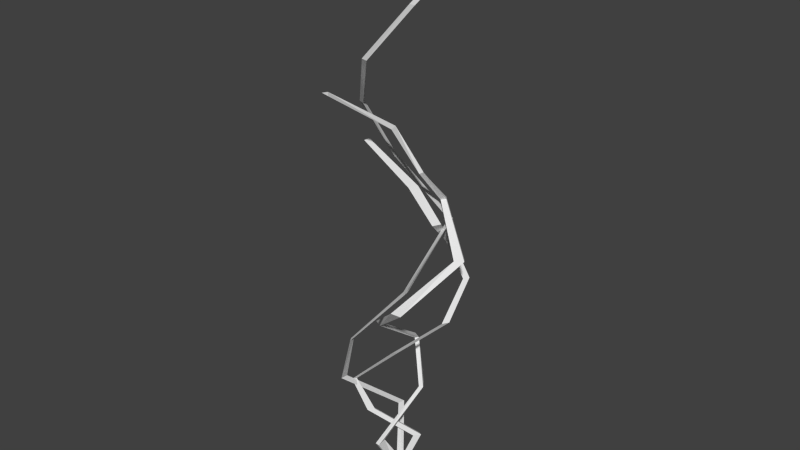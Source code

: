 # Source: DecorativeVine1.blend  (saved by Blender 2.74.0; exported with 4.5.12 LTS)
import bpy
from mathutils import Matrix  # noqa: F401  (used for matrix-valued properties, if any)

bpy.ops.wm.read_factory_settings(use_empty=True)
scene = bpy.context.scene
scene.name = 'Scene'

# ---- collections
col_collection_1 = bpy.data.collections.new('Collection 1'); scene.collection.children.link(col_collection_1)

# ---- materials (node trees are filled in below, after node groups)
mat_material = bpy.data.materials.new('Material')
mat_material.alpha_threshold = 0.0
mat_material.use_transparent_shadow = False
mat_material.roughness = 0.5
mat_material.line_color = (0.0, 0.0, 0.0, 1.0)

# ---- material node trees

# ---- world
world_world = bpy.data.worlds.new('World'); scene.world = world_world
world_world.color = (0.05088, 0.05088, 0.05088)
world_world.use_sun_shadow = False
world_world.sun_shadow_jitter_overblur = 0.0
world_world.cycles.sampling_method = 'MANUAL'
world_world.cycles.sample_map_resolution = 256

# ---- meshes
me_cube_004 = bpy.data.meshes.new('Cube.004')
me_cube_004.from_pydata([(-0.03302, 0.05684, -0.003499), (0.04006, 0.0487, 0.002928), (-0.00704, -0.1055, 0.0005711), (-0.03302, 0.05684, -0.003499), (0.04006, 0.0487, 0.002928), (-0.00704, -0.1055, 0.0005711), (-0.03302, 0.05684, -0.003499), (0.04006, 0.0487, 0.002928), (-0.00704, -0.1055, 0.0005711), (-0.4034, 0.6375, 0.9653), (-0.3379, 0.6302, 0.9711), (-0.3801, 0.4919, 0.9689), (-0.9793, -0.5998, 1.932), (-0.9127, -0.6072, 1.938), (-0.9556, -0.7477, 1.936), (-0.8019, -1.022, 2.95), (-0.7524, -1.027, 2.955), (-0.7843, -1.132, 2.953), (-0.09768, -0.9454, 3.922), (-0.02593, -0.9534, 3.928), (-0.07217, -1.105, 3.926), (0.4515, -0.05563, 4.947), (0.5231, -0.0636, 4.953), (0.477, -0.2147, 4.951), (-0.5221, 0.5947, 5.82), (-0.4554, 0.5873, 5.826), (-0.4984, 0.4466, 5.823), (-1.1, 0.4337, 6.775), (-1.021, 0.425, 6.782), (-1.072, 0.2597, 6.78), (-1.432, -0.7163, 7.771), (-1.36, -0.7244, 7.778), (-1.406, -0.8769, 7.775), (-1.219, -1.444, 8.751), (-1.16, -1.451, 8.756), (-1.198, -1.575, 8.755), (-0.4231, -1.488, 9.845), (-0.3699, -1.494, 9.85), (-0.4042, -1.606, 9.848)], [], [(0, 1, 2), (5, 8, 6, 3), (2, 5, 3, 0), (1, 4, 5, 2), (0, 3, 4, 1), (8, 11, 9, 6), (4, 7, 8, 5), (3, 6, 7, 4), (7, 10, 11, 8), (6, 9, 10, 7), (10, 13, 14, 11), (14, 17, 15, 12), (17, 20, 18, 15), (13, 16, 17, 14), (12, 15, 16, 13), (20, 23, 21, 18), (16, 19, 20, 17), (15, 18, 19, 16), (23, 26, 24, 21), (19, 22, 23, 20), (18, 21, 22, 19), (26, 29, 27, 24), (22, 25, 26, 23), (21, 24, 25, 22), (29, 32, 30, 27), (25, 28, 29, 26), (24, 27, 28, 25), (32, 35, 33, 30), (28, 31, 32, 29), (27, 30, 31, 28), (35, 38, 36, 33), (31, 34, 35, 32), (30, 33, 34, 31), (36, 38, 37), (34, 37, 38, 35), (33, 36, 37, 34), (9, 12, 13, 10), (11, 14, 12, 9)])
me_cube_004.materials.append(mat_material)
me_cube_004.use_remesh_preserve_volume = False
me_cube_004.use_remesh_preserve_attributes = False
me_cube_004.use_mirror_vertex_groups = False
me_cube_004.update()
me_cube_003 = bpy.data.meshes.new('Cube.003')
me_cube_003.from_pydata([(0.03664, 0.07749, -0.00438), (0.08166, -0.007515, -0.007005), (-0.1183, -0.06997, 0.01138), (0.03664, 0.07749, -0.00438), (0.08166, -0.007515, -0.007005), (-0.1183, -0.06997, 0.01138), (0.03664, 0.07749, -0.00438), (0.08166, -0.007515, -0.007005), (-0.1183, -0.06997, 0.01138), (0.628, 0.3293, 0.9441), (0.6793, 0.2325, 0.9411), (0.4516, 0.1614, 0.9621), (0.628, 0.3293, 0.9441), (0.6793, 0.2325, 0.9411), (0.4516, 0.1614, 0.9621), (-0.6425, 0.129, 2.062), (-0.5957, 0.0407, 2.059), (-0.8036, -0.02421, 2.078), (-1.061, 0.1879, 3.101), (-1.031, 0.1304, 3.1), (-1.166, 0.08825, 3.112), (0.1668, -0.06614, 4.002), (0.2142, -0.1557, 3.999), (0.003663, -0.2214, 4.019), (1.605, -0.2609, 4.884), (1.653, -0.3527, 4.881), (1.437, -0.4201, 4.901), (2.354, 0.4293, 5.812), (2.397, 0.3474, 5.809), (2.205, 0.2872, 5.827), (2.02, 0.7494, 6.84), (2.065, 0.6632, 6.837), (1.863, 0.5999, 6.856), (1.467, -0.4471, 7.91), (1.525, -0.5573, 7.907), (1.266, -0.6382, 7.931), (0.9675, -0.1246, 8.953), (1.032, -0.2456, 8.949), (0.7471, -0.3344, 8.975), (0.05444, 0.9801, 10.02), (0.09291, 0.9074, 10.02), (-0.07797, 0.854, 10.03)], [], [(0, 1, 2), (5, 8, 6, 3), (2, 5, 3, 0), (1, 4, 5, 2), (0, 3, 4, 1), (8, 11, 9, 6), (4, 7, 8, 5), (3, 6, 7, 4), (11, 14, 12, 9), (7, 10, 11, 8), (6, 9, 10, 7), (14, 17, 15, 12), (10, 13, 14, 11), (9, 12, 13, 10), (17, 20, 18, 15), (13, 16, 17, 14), (12, 15, 16, 13), (20, 23, 21, 18), (16, 19, 20, 17), (15, 18, 19, 16), (23, 26, 24, 21), (19, 22, 23, 20), (18, 21, 22, 19), (26, 29, 27, 24), (22, 25, 26, 23), (21, 24, 25, 22), (29, 32, 30, 27), (25, 28, 29, 26), (24, 27, 28, 25), (32, 35, 33, 30), (28, 31, 32, 29), (27, 30, 31, 28), (35, 38, 36, 33), (31, 34, 35, 32), (30, 33, 34, 31), (38, 41, 39, 36), (34, 37, 38, 35), (33, 36, 37, 34), (39, 41, 40), (37, 40, 41, 38), (36, 39, 40, 37)])
me_cube_003.materials.append(mat_material)
me_cube_003.use_remesh_preserve_volume = False
me_cube_003.use_remesh_preserve_attributes = False
me_cube_003.use_mirror_vertex_groups = False
me_cube_003.update()
me_cube_002 = bpy.data.meshes.new('Cube.002')
me_cube_002.from_pydata([(-0.001555, -0.1071, 0.0), (-0.09686, -0.03407, 0.0), (0.09841, 0.1411, 0.0), (-0.001555, -0.1071, 0.0), (-0.09686, -0.03407, 0.0), (0.09841, 0.1411, 0.0), (-0.001555, -0.1071, 0.0), (-0.09686, -0.03407, 0.0), (0.09841, 0.1411, 0.0), (-0.3634, -0.5169, 1.0), (-0.4547, -0.447, 1.0), (-0.2676, -0.2791, 1.0), (-0.3634, -0.5169, 1.0), (-0.4547, -0.447, 1.0), (-0.2676, -0.2791, 1.0), (0.7857, 0.2443, 2.0), (0.6998, 0.3101, 2.0), (0.8758, 0.4681, 2.0), (1.265, 0.3869, 3.0), (1.181, 0.4513, 3.0), (1.353, 0.6059, 3.0), (0.1118, 0.1773, 4.0), (0.01906, 0.2483, 4.0), (0.209, 0.4188, 4.0), (-1.208, -0.2037, 5.0), (-1.309, -0.1263, 5.0), (-1.102, 0.05944, 5.0), (-1.533, -1.087, 6.0), (-1.617, -1.022, 6.0), (-1.443, -0.8655, 6.0), (-1.021, -1.184, 7.0), (-1.068, -1.083, 7.0), (-0.9708, -0.9965, 7.0), (-0.9403, 0.2271, 8.0), (-0.9831, 0.3055, 8.0), (-0.894, 0.3854, 8.0), (-0.2779, 0.1904, 9.0), (-0.3599, 0.2532, 9.0), (-0.192, 0.4038, 9.0), (1.086, -0.4527, 10.0), (0.9852, -0.3754, 10.0), (1.192, -0.1897, 10.0)], [], [(0, 1, 2), (5, 8, 6, 3), (2, 5, 3, 0), (1, 4, 5, 2), (0, 3, 4, 1), (8, 11, 9, 6), (4, 7, 8, 5), (3, 6, 7, 4), (11, 14, 12, 9), (7, 10, 11, 8), (6, 9, 10, 7), (14, 17, 15, 12), (10, 13, 14, 11), (9, 12, 13, 10), (17, 20, 18, 15), (13, 16, 17, 14), (12, 15, 16, 13), (20, 23, 21, 18), (16, 19, 20, 17), (15, 18, 19, 16), (23, 26, 24, 21), (19, 22, 23, 20), (18, 21, 22, 19), (26, 29, 27, 24), (22, 25, 26, 23), (21, 24, 25, 22), (29, 32, 30, 27), (25, 28, 29, 26), (24, 27, 28, 25), (32, 35, 33, 30), (28, 31, 32, 29), (27, 30, 31, 28), (35, 38, 36, 33), (31, 34, 35, 32), (30, 33, 34, 31), (38, 41, 39, 36), (34, 37, 38, 35), (33, 36, 37, 34), (39, 41, 40), (37, 40, 41, 38), (36, 39, 40, 37)])
me_cube_002.materials.append(mat_material)
me_cube_002.use_remesh_preserve_volume = False
me_cube_002.use_remesh_preserve_attributes = False
me_cube_002.use_mirror_vertex_groups = False
me_cube_002.update()

# ---- objects
ob_cube_001 = bpy.data.objects.new('Cube.001', me_cube_004)
ob_cube_000 = bpy.data.objects.new('Cube.000', me_cube_003)
ob_cube_002 = bpy.data.objects.new('Cube.002', me_cube_002)

# ---- transforms, parenting, visibility, modifiers, constraints
ob_cube_001.location = (0.0, 0.0, 0.0)
ob_cube_001.rotation_euler = (-0.1294, -0.000979, 0.07691)
ob_cube_001.lock_rotations_4d = False
ob_cube_001.empty_display_type = 'ARROWS'
ob_cube_001.lineart.crease_threshold = 0.0
_m = ob_cube_001.modifiers.new('SimpleDeform', 'SIMPLE_DEFORM')
_m.deform_axis = 'Z'
_m.factor = 1.169
_m.angle = 1.169
_m = ob_cube_001.modifiers.new('Triangulate', 'TRIANGULATE')
_m = ob_cube_001.modifiers.new('Decimate', 'DECIMATE')
ob_cube_000.location = (0.0, 0.0, 0.0)
ob_cube_000.rotation_euler = (-0.04383, -0.06675, 0.653)
ob_cube_000.scale = (0.6186, 0.6186, 0.6186)
ob_cube_000.lock_rotations_4d = False
ob_cube_000.empty_display_type = 'ARROWS'
ob_cube_000.lineart.crease_threshold = 0.0
_m = ob_cube_000.modifiers.new('SimpleDeform', 'SIMPLE_DEFORM')
_m.deform_axis = 'Z'
_m.factor = 0.3142
_m.angle = 0.3142
_m = ob_cube_000.modifiers.new('Triangulate', 'TRIANGULATE')
_m = ob_cube_000.modifiers.new('Decimate', 'DECIMATE')
ob_cube_002.location = (0.0, 0.0, 0.0)
ob_cube_002.rotation_euler = (0.01208, -0.06467, 0.04575)
ob_cube_002.scale = (0.7394, 0.7394, 0.7394)
ob_cube_002.lock_rotations_4d = False
ob_cube_002.empty_display_type = 'ARROWS'
ob_cube_002.lineart.crease_threshold = 0.0
_m = ob_cube_002.modifiers.new('SimpleDeform', 'SIMPLE_DEFORM')
_m.deform_axis = 'Z'
_m.factor = 4.712
_m.angle = 4.712
_m = ob_cube_002.modifiers.new('Triangulate', 'TRIANGULATE')
_m = ob_cube_002.modifiers.new('Decimate', 'DECIMATE')

# ---- collection membership
col_collection_1.objects.link(ob_cube_001)
col_collection_1.objects.link(ob_cube_000)
col_collection_1.objects.link(ob_cube_002)

# ---- scene / render settings (as saved in the file)
scene.frame_start = 1; scene.frame_end = 250; scene.frame_set(1)
scene.render.engine = 'BLENDER_EEVEE_NEXT'
scene.render.resolution_percentage = 50
scene.render.dither_intensity = 0.0
scene.cycles.use_denoising = False
scene.cycles.samples = 10
scene.cycles.sampling_pattern = 'TABULATED_SOBOL'
scene.cycles.light_sampling_threshold = 0.0
scene.cycles.use_adaptive_sampling = False
scene.cycles.use_light_tree = False
scene.cycles.blur_glossy = 0.0
scene.cycles.pixel_filter_type = 'GAUSSIAN'
scene.cycles.sample_clamp_indirect = 0.0
scene.view_settings.view_transform = 'Standard'
bpy.context.view_layer.update()

# ---- added for rendering (the .blend has no active camera and no usable light): camera, sun
cam_auto = bpy.data.cameras.new('AutoCamera')
cam_auto.lens = 50.0
cam_auto.sensor_width = 36.0
cam_auto.clip_end = 1000.0
ob_auto_camera = bpy.data.objects.new('AutoCamera', cam_auto)
scene.collection.objects.link(ob_auto_camera)
ob_auto_camera.location = (10.3335, -12.4002, 13.2456)
ob_auto_camera.rotation_euler = (1.09748, -7.21219e-08, 0.694738)
scene.camera = ob_auto_camera
light_auto_sun = bpy.data.lights.new('AutoSun', 'SUN')
light_auto_sun.energy = 3.0
light_auto_sun.angle = 0.0523599
ob_auto_sun = bpy.data.objects.new('AutoSun', light_auto_sun)
scene.collection.objects.link(ob_auto_sun)
ob_auto_sun.rotation_euler = (0.872665, 0.174533, 0.523599)
bpy.context.view_layer.update()
